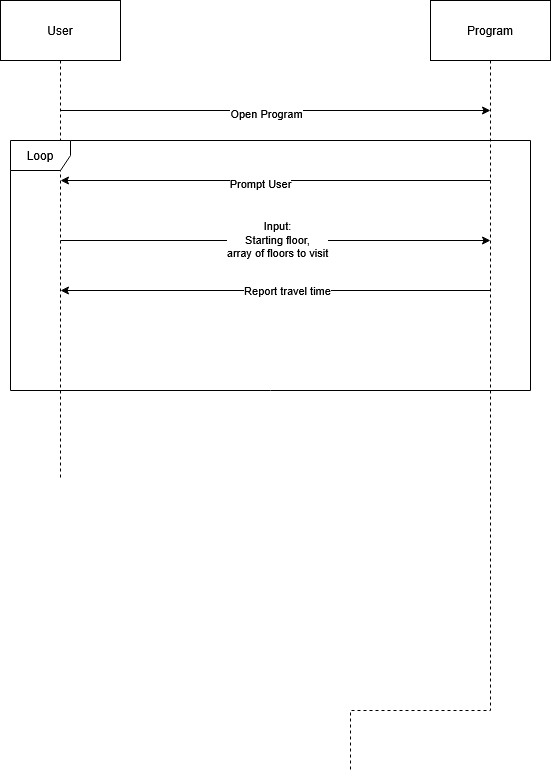

The diagram above was exported from draw.io. Its source (the exported page's mxGraphModel, read from the mxfile embedded in the PNG):
<mxGraphModel dx="1426" dy="751" grid="1" gridSize="10" guides="1" tooltips="1" connect="1" arrows="1" fold="1" page="1" pageScale="1" pageWidth="850" pageHeight="1100" math="0" shadow="0">
  <root>
    <mxCell id="0" />
    <mxCell id="1" parent="0" />
    <mxCell id="8C7_DhLQDRIDQK3k2D-t-3" edge="1" parent="1" source="8C7_DhLQDRIDQK3k2D-t-1" style="edgeStyle=orthogonalEdgeStyle;rounded=0;orthogonalLoop=1;jettySize=auto;html=1;exitX=0.5;exitY=1;exitDx=0;exitDy=0;strokeColor=default;endArrow=none;endFill=0;dashed=1;">
      <mxGeometry relative="1" as="geometry">
        <mxPoint x="140" y="550" as="targetPoint" />
      </mxGeometry>
    </mxCell>
    <mxCell id="8C7_DhLQDRIDQK3k2D-t-1" parent="1" style="rounded=0;whiteSpace=wrap;html=1;" value="&lt;div&gt;User&lt;/div&gt;" vertex="1">
      <mxGeometry height="60" width="120" x="80" y="70" as="geometry" />
    </mxCell>
    <mxCell id="8C7_DhLQDRIDQK3k2D-t-2" parent="1" style="whiteSpace=wrap;html=1;" value="&lt;div&gt;Program&lt;/div&gt;" vertex="1">
      <mxGeometry height="60" width="120" x="510" y="70" as="geometry" />
    </mxCell>
    <mxCell id="8C7_DhLQDRIDQK3k2D-t-4" edge="1" parent="1" source="8C7_DhLQDRIDQK3k2D-t-2" style="edgeStyle=orthogonalEdgeStyle;rounded=0;orthogonalLoop=1;jettySize=auto;html=1;exitX=0.5;exitY=1;exitDx=0;exitDy=0;strokeColor=default;endArrow=none;endFill=0;dashed=1;">
      <mxGeometry relative="1" as="geometry">
        <Array as="points">
          <mxPoint x="430" y="780" />
        </Array>
        <mxPoint x="480" y="360" as="sourcePoint" />
        <mxPoint x="430" y="840" as="targetPoint" />
      </mxGeometry>
    </mxCell>
    <mxCell id="8C7_DhLQDRIDQK3k2D-t-8" edge="1" parent="1" style="endArrow=classic;html=1;rounded=0;" value="">
      <mxGeometry height="50" relative="1" width="50" as="geometry">
        <mxPoint x="140" y="180" as="sourcePoint" />
        <mxPoint x="570" y="180" as="targetPoint" />
      </mxGeometry>
    </mxCell>
    <mxCell id="8C7_DhLQDRIDQK3k2D-t-9" connectable="0" parent="8C7_DhLQDRIDQK3k2D-t-8" style="edgeLabel;html=1;align=center;verticalAlign=middle;resizable=0;points=[];labelBorderColor=none;" value="Open Program" vertex="1">
      <mxGeometry relative="1" x="-0.0465" y="-2" as="geometry">
        <mxPoint as="offset" />
      </mxGeometry>
    </mxCell>
    <mxCell id="8C7_DhLQDRIDQK3k2D-t-12" edge="1" parent="1" style="endArrow=classic;html=1;rounded=0;" value="">
      <mxGeometry height="50" relative="1" width="50" as="geometry">
        <mxPoint x="570" y="250" as="sourcePoint" />
        <mxPoint x="140" y="250" as="targetPoint" />
      </mxGeometry>
    </mxCell>
    <mxCell id="8C7_DhLQDRIDQK3k2D-t-13" connectable="0" parent="8C7_DhLQDRIDQK3k2D-t-12" style="edgeLabel;html=1;align=center;verticalAlign=middle;resizable=0;points=[];labelBorderColor=none;" value="&lt;div&gt;Prompt User&lt;/div&gt;" vertex="1">
      <mxGeometry relative="1" x="0.0744" y="2" as="geometry">
        <mxPoint as="offset" />
      </mxGeometry>
    </mxCell>
    <mxCell id="8C7_DhLQDRIDQK3k2D-t-14" edge="1" parent="1" style="endArrow=classic;html=1;rounded=0;" value="">
      <mxGeometry height="50" relative="1" width="50" as="geometry">
        <mxPoint x="140" y="310" as="sourcePoint" />
        <mxPoint x="570" y="310" as="targetPoint" />
      </mxGeometry>
    </mxCell>
    <mxCell id="8C7_DhLQDRIDQK3k2D-t-15" connectable="0" parent="8C7_DhLQDRIDQK3k2D-t-14" style="edgeLabel;html=1;align=center;verticalAlign=middle;resizable=0;points=[];labelBorderColor=none;" value="&lt;div&gt;Input:&lt;/div&gt;&lt;div&gt;Starting floor,&lt;/div&gt;&lt;div&gt;array of floors to visit&lt;/div&gt;" vertex="1">
      <mxGeometry relative="1" x="0.0047" y="2" as="geometry">
        <mxPoint as="offset" />
      </mxGeometry>
    </mxCell>
    <mxCell id="8C7_DhLQDRIDQK3k2D-t-16" edge="1" parent="1" style="endArrow=classic;html=1;rounded=0;" value="">
      <mxGeometry height="50" relative="1" width="50" as="geometry">
        <mxPoint x="570" y="360" as="sourcePoint" />
        <mxPoint x="140" y="360" as="targetPoint" />
      </mxGeometry>
    </mxCell>
    <mxCell id="8C7_DhLQDRIDQK3k2D-t-17" connectable="0" parent="8C7_DhLQDRIDQK3k2D-t-16" style="edgeLabel;html=1;align=center;verticalAlign=middle;resizable=0;points=[];labelBorderColor=none;" value="Report travel time" vertex="1">
      <mxGeometry relative="1" x="-0.0512" y="-1" as="geometry">
        <mxPoint as="offset" />
      </mxGeometry>
    </mxCell>
    <mxCell id="8C7_DhLQDRIDQK3k2D-t-18" parent="1" style="shape=umlFrame;whiteSpace=wrap;html=1;pointerEvents=0;" value="&lt;div&gt;Loop&lt;/div&gt;" vertex="1">
      <mxGeometry height="250" width="520" x="90" y="210" as="geometry" />
    </mxCell>
  </root>
</mxGraphModel>